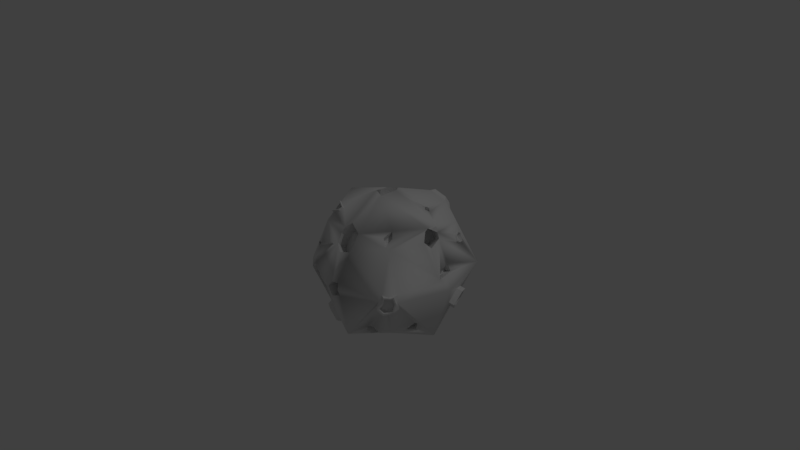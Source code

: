 # Source: moon.blend  (saved by Blender 2.79.0; exported with 4.5.12 LTS)
import bpy
from mathutils import Matrix  # noqa: F401  (used for matrix-valued properties, if any)

bpy.ops.wm.read_factory_settings(use_empty=True)
scene = bpy.context.scene
scene.name = 'Scene'

# ---- collections
col_collection_1 = bpy.data.collections.new('Collection 1'); scene.collection.children.link(col_collection_1)

# ---- materials (node trees are filled in below, after node groups)
mat_material = bpy.data.materials.new('Material')
mat_material.alpha_threshold = 0.0
mat_material.use_transparent_shadow = False
mat_material.roughness = 0.5
mat_material.line_color = (0.0, 0.0, 0.0, 1.0)

# ---- material node trees

# ---- world
world_world = bpy.data.worlds.new('World'); scene.world = world_world
world_world.color = (0.05088, 0.05088, 0.05088)
world_world.use_sun_shadow = False
world_world.sun_shadow_jitter_overblur = 0.0
world_world.cycles.sampling_method = 'MANUAL'

# ---- cameras
cam_camera = bpy.data.cameras.new('Camera')
cam_camera.clip_end = 100.0
cam_camera.lens = 35.0
cam_camera.sensor_width = 32.0
cam_camera.sensor_height = 18.0
cam_camera.ortho_scale = 7.314
cam_camera.dof.focus_distance = 0.0
cam_camera.dof.aperture_fstop = 128.0

# ---- lights
light_lamp = bpy.data.lights.new('Lamp', 'POINT')
light_lamp.transmission_factor = 0.0
light_lamp.cutoff_distance = 30.0
light_lamp.energy = 100.0
light_lamp.shadow_buffer_clip_start = 1.001
light_lamp.shadow_soft_size = 0.1
light_lamp.shadow_maximum_resolution = 0.006
light_lamp.use_absolute_resolution = True

# ---- meshes
me_cube = bpy.data.meshes.new('Cube')
me_cube.from_pydata([(-0.5579, -0.00536, 0.08229), (0.3966, 0.9198, 0.106), (0.9344, -0.5768, 0.6522), (1.442, -0.00536, 0.08229), (-0.2287, -0.6223, 0.3088), (0.4509, 0.7307, 0.8339), (0.4363, 0.7316, -0.6446), (-0.3079, -0.00536, 0.8323), (-0.3023, 0.01001, -0.5943), (-0.3222, 0.7109, 0.05155), (-0.3079, -0.6646, 0.08229), (1.192, 0.7446, 0.08229), (0.4421, -0.7554, -0.6677), (1.192, -0.00536, -0.6677), (1.192, -0.00536, 0.8323), (0.9976, 0.5502, 0.6378), (0.9976, 0.5502, -0.4733), (0.9976, -0.5609, 0.6378), (0.9976, -0.5609, -0.4733), (-0.1135, 0.5502, 0.6378), (-0.1151, 0.5466, -0.4618), (-0.1135, -0.5609, 0.6378), (-0.1135, -0.5609, -0.4733), (-0.201, 0.6377, 0.388), (-0.3017, 0.7384, 0.1001), (-0.3209, 0.7057, 0.08229), (-0.3175, 0.6219, 0.1495), (-0.03713, 0.7772, 0.2059), (-0.1147, 0.7859, 0.1318), (-0.1425, 0.5792, 0.3471), (-0.2433, 0.68, 0.05923), (-0.2591, 0.5635, 0.1086), (-0.2625, 0.6473, 0.04139), (0.02128, 0.7188, 0.165), (-0.05633, 0.7275, 0.09094), (-0.4592, -0.07309, 0.2836), (-0.3745, -0.1199, 0.4722), (-0.3098, -0.3023, 0.411), (-0.3887, -0.2711, 0.255), (-0.4777, -0.09238, 0.2011), (-0.1425, 0.5792, 0.3471), (-0.2433, 0.68, 0.05923), (-0.2591, 0.5635, 0.1086), (-0.2625, 0.6473, 0.04139), (0.02128, 0.7188, 0.165), (-0.05633, 0.7275, 0.09094), (-0.3424, -0.02216, 0.2411), (-0.2577, -0.06899, 0.4297), (-0.193, -0.2514, 0.3685), (-0.2719, -0.2202, 0.2125), (-0.3609, -0.04145, 0.1586), (-0.2458, 0.4082, -0.3649), (-0.3206, 0.3095, -0.315), (-0.3213, 0.308, -0.3142), (-0.2482, 0.3141, -0.4563), (-0.2159, 0.3794, -0.4514), (-0.1378, 0.353, -0.3106), (-0.2126, 0.2543, -0.2607), (-0.2134, 0.2528, -0.2598), (-0.1402, 0.2589, -0.402), (-0.108, 0.3242, -0.3971), (-0.2382, 0.1939, 0.7625), (-0.15, 0.4458, 0.6744), (-0.2092, 0.4188, 0.5347), (-0.2742, 0.2946, 0.5138), (0.1107, 0.448, 0.7765), (0.1181, 0.2811, 0.8406), (-0.1291, 0.1214, 0.6548), (-0.04089, 0.3733, 0.5666), (-0.1001, 0.3463, 0.4269), (-0.165, 0.222, 0.406), (0.2198, 0.3755, 0.6688), (0.2273, 0.2086, 0.7329), (0.1474, -0.9071, 0.08229), (-0.1213, -0.8176, 0.08229), (-0.06913, -0.8061, 0.1441), (-0.1439, -0.7687, -0.006291), (0.1193, -0.8097, -0.1065), (-0.03243, -0.7547, -0.1159), (0.2003, -0.7484, 0.08229), (-0.06844, -0.6589, 0.08229), (-0.01623, -0.6474, 0.1441), (-0.091, -0.61, -0.006291), (0.1722, -0.651, -0.1065), (0.02047, -0.596, -0.1159), (-0.4141, -0.00536, -0.3491), (-0.3317, -0.3521, -0.1548), (-0.2401, -0.4155, -0.3059), (-0.2795, -0.2174, -0.4563), (-0.3179, -0.128, -0.4662), (-0.2038, 0.0924, -0.2699), (-0.1214, -0.2543, -0.07557), (-0.02971, -0.3178, -0.2267), (-0.06911, -0.1196, -0.3771), (-0.1075, -0.03022, -0.387), (0.4314, 0.8149, 0.5589), (0.6402, 0.7177, 0.7439), (0.4577, 0.6495, 0.8458), (0.3255, 0.6819, 0.7788), (0.6588, 0.792, 0.6176), (0.3669, 0.7977, 0.5829), (0.328, 0.7361, 0.6856), (0.3858, 0.813, 0.5582), (0.3753, 0.8045, 0.572), (0.4509, 0.7307, 0.8339), (0.4493, 0.7413, 0.8155), (0.4315, 0.8531, 0.6215), (0.3531, 0.7547, 0.7843), (0.586, 0.7812, 0.7585), (0.5998, 0.8362, 0.665), (0.3837, 0.8404, 0.6393), (0.3549, 0.7948, 0.7153), (0.3978, 0.8517, 0.621), (0.3899, 0.8454, 0.6312), (0.4528, 0.6712, 0.7749), (0.4315, 0.8531, 0.6215), (0.3531, 0.7547, 0.7843), (0.586, 0.7812, 0.7585), (0.5998, 0.8362, 0.665), (0.3837, 0.8404, 0.6393), (0.3549, 0.7948, 0.7153), (0.3978, 0.8517, 0.621), (0.3899, 0.8454, 0.6312), (-0.5243, 0.09564, 0.08229), (0.4327, 0.8459, 0.6341), (0.3657, 0.7617, 0.7732), (0.5648, 0.7844, 0.7511), (0.5765, 0.8314, 0.6712), (0.3919, 0.835, 0.6492), (0.3672, 0.7961, 0.7142), (0.4038, 0.8447, 0.6336), (0.3972, 0.8393, 0.6423), (0.4507, 0.6839, 0.7528), (0.4361, 0.7758, 0.5934), (0.3691, 0.6917, 0.7325), (0.5682, 0.7144, 0.7104), (0.58, 0.7614, 0.6305), (0.3953, 0.765, 0.6085), (0.3707, 0.726, 0.6735), (0.4073, 0.7747, 0.5929), (0.4006, 0.7693, 0.6016), (-0.4352, 0.363, 0.08229), (-0.4184, 0.2445, 0.2029), (-0.46, 0.1286, 0.1964), (-0.5165, 0.06554, 0.02877), (-0.4344, 0.1571, -0.1258), (-0.3974, 0.2917, -0.1021), (-0.6149, 0.1417, 0.0841), (-0.5376, 0.3736, 0.0841), (-0.5231, 0.2708, 0.1887), (-0.5592, 0.1703, 0.1831), (-0.6081, 0.1156, 0.03769), (-0.537, 0.1951, -0.09637), (-0.5049, 0.3118, -0.07583), (-0.6036, 0.1575, 0.07916), (-0.5409, 0.3457, 0.07916), (-0.5291, 0.2623, 0.164), (-0.5584, 0.1807, 0.1595), (-0.5981, 0.1364, 0.0415), (-0.5404, 0.2008, -0.06728), (-0.5144, 0.2955, -0.05061), (-0.4302, 0.09974, 0.06905), (-0.3675, 0.2879, 0.06905), (-0.3557, 0.2045, 0.1539), (-0.385, 0.1229, 0.1494), (-0.4247, 0.07855, 0.03139), (-0.3669, 0.143, -0.07739), (-0.3409, 0.2377, -0.06072), (0.4421, 0.1331, -0.8716), (0.3266, -0.00536, -0.8792), (0.4421, -0.2523, -0.8354), (0.5281, -0.00536, -0.889), (0.5775, 0.2441, -0.7714), (0.726, 0.2314, -0.7126), (0.4392, -0.006791, -0.7428), (0.4392, 0.1316, -0.6966), (0.3238, -0.006791, -0.7043), (0.4392, -0.2538, -0.6604), (0.5253, -0.006791, -0.7141), (0.5747, 0.2427, -0.5964), (0.7232, 0.23, -0.5376), (0.4421, 0.8472, -0.3599), (0.4421, 0.8146, -0.4579), (0.5002, 0.7904, -0.4488), (0.1674, 0.7486, -0.2712), (0.1399, 0.6819, -0.433), (0.3458, 0.7645, -0.4732), (0.4421, 0.6903, -0.3076), (0.4421, 0.6577, -0.4056), (0.5002, 0.6335, -0.3965), (0.1674, 0.5918, -0.2189), (0.1399, 0.525, -0.3807), (0.3458, 0.6077, -0.4209), (-0.02347, -0.5924, -0.5048), (0.192, -0.6678, -0.5802), (-0.03331, -0.6142, -0.4545), (0.09844, -0.691, -0.4437), (0.12, -0.5087, -0.5997), (0.2322, -0.5653, -0.6331), (-0.05049, -0.6276, -0.5468), (0.165, -0.703, -0.6222), (-0.06033, -0.6494, -0.4965), (0.07142, -0.7261, -0.4857), (0.09302, -0.5439, -0.6417), (0.2052, -0.6005, -0.6752), (-0.02461, -0.6306, -0.5535), (0.1448, -0.6899, -0.6128), (-0.03235, -0.6477, -0.5139), (0.07125, -0.7081, -0.5054), (0.08824, -0.5648, -0.6281), (0.1764, -0.6093, -0.6544), (-7.016e-05, -0.5987, -0.5153), (0.1694, -0.658, -0.5746), (-0.007805, -0.6158, -0.4758), (0.09579, -0.6762, -0.4672), (0.1128, -0.5328, -0.5899), (0.201, -0.5773, -0.6162), (-0.1589, -0.4311, 0.6833), (-0.2217, -0.2518, 0.746), (-0.2657, -0.201, 0.6852), (-0.2207, -0.3364, 0.6306), (-0.02129, -0.374, 0.7558), (-0.04984, -0.4164, 0.7265), (-0.1783, -0.4447, 0.7027), (-0.2411, -0.2654, 0.7654), (-0.2851, -0.2146, 0.7046), (-0.2401, -0.3499, 0.65), (-0.04071, -0.3876, 0.7752), (-0.06925, -0.43, 0.7459), (-0.1779, -0.4281, 0.7064), (-0.2298, -0.2798, 0.7583), (-0.2662, -0.2378, 0.7079), (-0.229, -0.3497, 0.6628), (-0.06406, -0.3809, 0.7663), (-0.08767, -0.4159, 0.7421), (-0.1256, -0.3915, 0.6541), (-0.1775, -0.2432, 0.706), (-0.2139, -0.2012, 0.6556), (-0.1767, -0.3131, 0.6105), (-0.01176, -0.3443, 0.714), (-0.03537, -0.3793, 0.6898), (0.4445, 0.0992, 1.045), (0.4421, -0.1794, 1.024), (0.3452, -0.00536, 1.05), (0.5074, -0.00536, 1.061), (0.299, -0.061, 1.016), (0.2287, -0.06413, 0.9916), (0.442, -0.006582, 0.9848), (0.4445, 0.09798, 0.9471), (0.442, -0.1806, 0.9268), (0.3452, -0.006582, 0.9526), (0.5074, -0.006582, 0.9631), (0.299, -0.06223, 0.9186), (0.2287, -0.06535, 0.8941), (0.4307, -0.8241, 0.4966), (0.3772, -0.6927, 0.7576), (0.4262, -0.6226, 0.8089), (0.5813, -0.6654, 0.7328), (0.5463, -0.7734, 0.5188), (0.3178, -0.7633, 0.5505), (0.3303, -0.7089, 0.6702), (0.4277, -0.5069, 0.697), (0.4247, -0.5894, 0.6569), (0.4322, -0.7084, 0.3847), (0.5828, -0.5497, 0.6209), (0.3787, -0.577, 0.6457), (0.5478, -0.6577, 0.4069), (0.3193, -0.6476, 0.4385), (0.3318, -0.5932, 0.5583), (-0.2219, -0.6187, 0.3282), (-0.1075, -0.6802, 0.3723), (-0.1389, -0.6891, 0.3008), (-0.1617, -0.5273, 0.2676), (-0.1549, -0.5236, 0.287), (-0.04053, -0.5851, 0.3312), (-0.07189, -0.594, 0.2596), (0.6895, 0.8553, 0.09728), (0.9044, 0.808, 0.09087), (0.8271, 0.8072, 0.1762), (0.665, 0.8507, 0.1445), (0.937, 0.7952, 0.04793), (0.7169, 0.8389, 0.0195), (0.8527, 0.8106, 0.0274), (0.6703, 0.7687, 0.09395), (0.8853, 0.7213, 0.08753), (0.8079, 0.7206, 0.1729), (0.6459, 0.7641, 0.1412), (0.9178, 0.7085, 0.04459), (0.6977, 0.7523, 0.01616), (0.8335, 0.724, 0.02407), (1.166, -0.7296, 0.1558), (1.066, -0.7973, 0.08229), (1.226, -0.6532, 0.08229), (1.142, -0.7049, -0.06201), (1.005, -0.7782, -0.002147), (1.071, -0.7229, -0.07391), (1.198, -0.5753, -0.03423), (1.08, -0.757, 0.1609), (1.199, -0.615, 0.1683), (1.126, -0.7964, 0.08219), (1.091, -0.7462, 0.07758), (1.238, -0.6823, 0.08219), (1.196, -0.725, 0.1557), (1.178, -0.7427, -0.06211), (1.083, -0.84, -0.002246), (1.129, -0.7933, -0.07401), (1.218, -0.7026, -0.03432), (1.136, -0.7863, 0.1608), (1.218, -0.7018, 0.1682), (1.134, -0.7879, 0.07758), (1.226, -0.6937, 0.07758), (1.192, -0.729, 0.1382), (1.177, -0.7435, -0.04144), (1.099, -0.8238, 0.007933), (1.137, -0.7853, -0.05126), (1.21, -0.7105, -0.01853), (1.142, -0.7795, 0.1424), (1.21, -0.7099, 0.1485), (1.164, -0.6721, 0.07758), (1.184, -0.652, 0.07758), (1.149, -0.6873, 0.1382), (1.135, -0.7018, -0.04144), (1.056, -0.7821, 0.007933), (1.094, -0.7436, -0.05126), (1.167, -0.6688, -0.01853), (1.1, -0.7378, 0.1424), (1.168, -0.6682, 0.1485), (0.3839, -0.986, 0.08229), (0.4421, -0.9673, -0.03181), (0.5418, -0.9721, 0.08229), (0.4399, -0.9705, 0.162), (0.5462, -0.9426, -0.001893), (0.5168, -0.9443, 0.1633), (0.4422, -0.816, 0.07359), (0.384, -0.7966, 0.07359), (0.4422, -0.7779, -0.0405), (0.5419, -0.7827, 0.07359), (0.44, -0.7811, 0.1533), (0.5463, -0.7532, -0.01058), (0.5169, -0.7549, 0.1546), (0.9196, -0.4453, 0.7193), (0.8506, -0.3827, 0.7727), (0.8396, -0.5055, 0.7187), (0.9142, -0.5492, 0.5937), (0.8993, -0.4177, 0.6608), (0.8304, -0.3551, 0.7142), (0.8194, -0.4779, 0.6601), (1.38, -0.00536, 0.2674), (1.349, -0.00536, 0.3608), (1.315, 0.0649, 0.366), (1.333, 0.1077, 0.2515), (1.34, -0.06968, 0.3244), (1.36, -0.1035, 0.2289), (1.295, -0.01034, 0.2389), (1.264, -0.01034, 0.3324), (1.229, 0.05992, 0.3375), (1.248, 0.1027, 0.223), (1.255, -0.07466, 0.2959), (1.275, -0.1085, 0.2005), (1.22, 0.2153, -0.2762), (1.223, 0.3529, -0.1304), (1.176, 0.4587, -0.1559), (1.112, 0.4448, -0.3042), (1.139, 0.3073, -0.3894), (1.284, 0.2412, -0.3028), (1.288, 0.3788, -0.157), (1.24, 0.4846, -0.1825), (1.176, 0.4706, -0.3308), (1.203, 0.3332, -0.416), (1.273, 0.2748, -0.2968), (1.276, 0.3795, -0.1859), (1.24, 0.46, -0.2053), (1.191, 0.4494, -0.3181), (1.211, 0.3448, -0.383), (1.199, 0.2449, -0.2661), (1.202, 0.3496, -0.1551), (1.166, 0.4301, -0.1746), (1.117, 0.4195, -0.2874), (1.137, 0.3149, -0.3522), (1.097, -0.3893, -0.4495), (1.177, -0.32, -0.3569), (1.186, -0.2884, -0.3717), (1.172, -0.2733, -0.4176), (1.15, -0.2745, -0.4642), (1.143, -0.2749, -0.4779), (1.103, -0.3625, -0.4662), (0.9918, -0.3348, -0.3996), (1.071, -0.2656, -0.307), (1.081, -0.234, -0.3218), (1.067, -0.2189, -0.3677), (1.044, -0.2201, -0.4143), (1.037, -0.2205, -0.428), (0.9977, -0.3081, -0.4163), (1.241, -0.00536, 0.6862), (1.217, -0.00536, 0.7585), (1.14, -0.08861, 0.8109), (1.167, -0.07813, 0.8068), (1.146, -0.1373, 0.7861), (1.18, -0.1856, 0.6751), (1.232, -0.1167, 0.5963), (0.8038, -0.2241, -0.4767), (0.8832, -0.1548, -0.3841), (0.8925, -0.1232, -0.3989), (0.8786, -0.1082, -0.4448), (0.8559, -0.1094, -0.4914), (0.8493, -0.1097, -0.5051), (0.8097, -0.1973, -0.4934), (1.053, 0.1054, 0.6091), (1.029, 0.1054, 0.6814), (0.9786, 0.0326, 0.7297), (0.9578, -0.0266, 0.709), (0.9525, 0.02211, 0.7338), (0.9917, -0.07485, 0.5979), (1.044, -0.006002, 0.5191), (-0.0001843, 0.3363, -0.5972), (-0.007493, 0.1729, -0.6595), (0.1797, 0.2021, -0.7312), (0.2053, 0.3734, -0.6767), (0.07321, 0.2723, -0.4345), (0.0659, 0.1089, -0.4969), (0.2531, 0.1381, -0.5685), (0.2787, 0.3094, -0.514), (0.7602, -0.644, -0.5563), (0.8625, -0.6082, -0.5206), (0.8266, -0.6865, -0.4111), (0.7248, -0.6822, -0.5208), (0.775, -0.7136, -0.4124), (0.7827, -0.5137, -0.5912), (0.704, -0.5701, -0.4694), (0.8062, -0.5343, -0.4336), (0.7703, -0.6126, -0.3242), (0.6685, -0.6083, -0.4339), (0.7187, -0.6397, -0.3255), (0.7265, -0.4398, -0.5043), (1.093, 0.5051, 0.5054), (1.141, 0.4792, 0.4433), (1.168, 0.4144, 0.4566), (1.177, 0.3602, 0.4951), (1.132, 0.3854, 0.5538), (1.093, 0.4501, 0.5606), (1.08, 0.5069, 0.5276), (1.112, 0.5153, 0.5156), (1.159, 0.4893, 0.4535), (1.187, 0.4245, 0.4668), (1.196, 0.3704, 0.5053), (1.15, 0.3956, 0.564), (1.112, 0.4603, 0.5708), (1.099, 0.5171, 0.5378), (1.117, 0.5068, 0.5157), (1.157, 0.4844, 0.4621), (1.181, 0.4285, 0.4736), (1.189, 0.3818, 0.5068), (1.15, 0.4035, 0.5574), (1.117, 0.4593, 0.5633), (1.105, 0.5083, 0.5348), (1.077, 0.4856, 0.4945), (1.118, 0.4632, 0.441), (1.142, 0.4073, 0.4524), (1.149, 0.3606, 0.4856), (1.11, 0.3823, 0.5362), (1.077, 0.4382, 0.5421), (1.066, 0.4871, 0.5137), (0.7983, 0.2728, 0.8337), (0.8776, 0.2001, 0.8412), (0.8516, 0.1481, 0.8742), (0.7873, 0.2148, 0.8645), (0.7707, 0.2624, 0.8478), (0.7411, 0.1926, 0.6619), (0.8203, 0.1199, 0.6695), (0.7943, 0.06795, 0.7024), (0.73, 0.1346, 0.6927), (0.7134, 0.1822, 0.676)], [], [(0, 85, 86, 87, 22, 10), (0, 35, 36, 37, 21, 217, 220, 219, 218, 7), (0, 7, 61, 64, 63, 62, 19, 23, 26, 25, 141, 142, 143, 123), (0, 123, 144, 145, 146, 141, 25, 9, 20, 51, 52, 53, 8, 85), (169, 168, 175, 176), (168, 172, 179, 175), (172, 173, 180, 179), (170, 169, 176, 177), (243, 245, 252, 250), (245, 246, 253, 252), (244, 241, 248, 251), (246, 242, 249, 253), (1, 181, 184, 185, 186, 182, 6, 20, 9), (1, 9, 24, 28, 27, 23, 19, 98, 101, 100, 103, 102, 95), (1, 95, 99, 96, 15, 11, 277, 278, 279, 276), (1, 276, 281, 282, 280, 277, 11, 16, 6, 182, 183, 181), (329, 332, 339, 336), (331, 329, 336, 338), (332, 330, 337, 339), (330, 327, 334, 337), (3, 13, 359, 360, 361, 362, 16, 11), (3, 11, 15, 440, 434, 435, 436, 437, 393, 348, 349, 350, 347), (3, 347, 352, 351, 348, 393, 399, 398, 397, 17, 290, 298, 292), (3, 292, 296, 293, 18, 379, 380, 381, 382, 13), (25, 24, 9), (23, 27, 33, 29), (27, 28, 34, 33), (33, 34, 45, 44), (31, 29, 40, 42), (25, 26, 31, 32), (28, 24, 30, 34), (24, 25, 32, 30), (26, 23, 29, 31), (41, 43, 42, 40), (21, 37, 38, 39, 35, 0, 10, 4, 269), (36, 35, 46, 47), (40, 44, 45, 41), (29, 33, 44, 40), (32, 31, 42, 43), (34, 30, 41, 45), (30, 32, 43, 41), (50, 49, 48, 47, 46), (39, 38, 49, 50), (37, 36, 47, 48), (35, 39, 50, 46), (38, 37, 48, 49), (60, 59, 58, 57, 56), (8, 53, 54, 55, 51, 20), (51, 55, 60, 56), (54, 53, 58, 59), (52, 51, 56, 57), (55, 54, 59, 60), (53, 52, 57, 58), (68, 69, 70, 67), (65, 62, 68, 71), (61, 66, 72, 67), (67, 72, 71, 68), (64, 61, 67, 70), (66, 65, 71, 72), (63, 64, 70, 69), (62, 63, 69, 68), (79, 81, 80), (77, 73, 79, 83), (76, 78, 84, 82), (80, 82, 84, 83, 79), (73, 75, 81, 79), (78, 77, 83, 84), (74, 76, 82, 80), (75, 74, 80, 81), (94, 93, 92, 91, 90), (22, 87, 88, 89, 85, 8), (87, 86, 91, 92), (85, 89, 94, 90), (88, 87, 92, 93), (86, 85, 90, 91), (89, 88, 93, 94), (98, 97, 104, 107), (95, 102, 112, 106), (97, 96, 108, 104), (101, 98, 107, 111), (108, 109, 118, 117), (107, 104, 5, 116), (106, 112, 121, 115), (104, 108, 117, 5), (96, 99, 109, 108), (103, 100, 110, 113), (100, 101, 111, 110), (99, 95, 106, 109), (102, 103, 113, 112), (5, 117, 126, 105), (120, 116, 125, 129), (121, 122, 131, 130), (118, 115, 124, 127), (113, 110, 119, 122), (110, 111, 120, 119), (109, 106, 115, 118), (112, 113, 122, 121), (111, 107, 116, 120), (127, 124, 133, 136), (128, 129, 138, 137), (131, 128, 137, 140), (126, 127, 136, 135), (115, 121, 130, 124), (116, 5, 105, 125), (117, 118, 127, 126), (122, 119, 128, 131), (119, 120, 129, 128), (135, 136, 133, 132), (114, 135, 132), (134, 114, 132), (133, 139, 140, 137, 138, 134, 132), (130, 131, 140, 139), (129, 125, 134, 138), (105, 126, 135, 114), (124, 130, 139, 133), (125, 105, 114, 134), (153, 152, 159, 160), (145, 144, 151, 152), (141, 146, 153, 148), (149, 148, 155, 156), (123, 143, 150, 147), (142, 141, 148, 149), (146, 145, 152, 153), (144, 123, 147, 151), (143, 142, 149, 150), (159, 158, 165, 166), (155, 160, 167, 162), (151, 147, 154, 158), (150, 149, 156, 157), (148, 153, 160, 155), (152, 151, 158, 159), (147, 150, 157, 154), (161, 164, 163, 162), (162, 167, 166, 165, 161), (154, 157, 164, 161), (156, 155, 162, 163), (160, 159, 166, 167), (158, 154, 161, 165), (157, 156, 163, 164), (174, 176, 175), (171, 173, 172, 168, 6, 16, 13), (170, 171, 13, 18, 423, 427, 422, 12), (169, 170, 12, 194, 198, 197, 193, 22, 8), (168, 169, 8, 415, 416, 417, 6), (174, 175, 179, 180, 178), (174, 178, 177), (174, 177, 176), (171, 170, 177, 178), (173, 171, 178, 180), (187, 189, 188), (186, 185, 191, 192), (183, 182, 188, 189), (188, 192, 191, 190, 187), (184, 181, 187, 190), (181, 183, 189, 187), (182, 186, 192, 188), (185, 184, 190, 191), (199, 203, 209, 205), (196, 195, 201, 202), (193, 197, 203, 199), (203, 204, 210, 209), (198, 194, 200, 204), (194, 196, 202, 200), (195, 193, 199, 201), (197, 198, 204, 203), (206, 208, 214, 212), (210, 206, 212, 216), (202, 201, 207, 208), (204, 200, 206, 210), (200, 202, 208, 206), (201, 199, 205, 207), (212, 214, 213, 211), (211, 215, 216, 212), (207, 205, 211, 213), (209, 210, 216, 215), (205, 209, 215, 211), (208, 207, 213, 214), (220, 217, 223, 226), (221, 218, 224, 227), (227, 224, 230, 233), (223, 228, 234, 229), (222, 221, 227, 228), (219, 220, 226, 225), (218, 219, 225, 224), (217, 222, 228, 223), (231, 232, 238, 237), (234, 233, 239, 240), (226, 223, 229, 232), (228, 227, 233, 234), (225, 226, 232, 231), (224, 225, 231, 230), (236, 237, 238, 235), (235, 240, 239, 236), (230, 231, 237, 236), (229, 234, 240, 235), (233, 230, 236, 239), (232, 229, 235, 238), (247, 251, 248), (242, 246, 245, 243, 7, 218, 221, 222, 217, 21, 255, 256), (244, 242, 256, 257, 342, 341, 340, 395, 14), (241, 244, 14, 464, 465, 466), (243, 241, 97, 98, 19, 62, 65, 66, 61, 7), (247, 248, 250), (247, 250, 252, 253, 249), (247, 249, 251), (241, 243, 250, 248), (242, 244, 251, 249), (256, 255, 265, 261), (255, 260, 268, 265), (257, 256, 261, 264), (254, 258, 266, 263), (263, 266, 264, 262), (261, 265, 262), (265, 268, 267, 263, 262), (264, 261, 262), (258, 257, 264, 266), (259, 254, 263, 267), (260, 259, 267, 268), (272, 275, 274, 273), (270, 269, 273, 274), (271, 270, 274, 275), (269, 4, 272, 273), (4, 271, 275, 272), (283, 286, 285, 284), (277, 280, 287, 284), (282, 281, 288, 289), (284, 287, 289, 288, 283), (279, 278, 285, 286), (280, 282, 289, 287), (281, 276, 283, 288), (276, 279, 286, 283), (278, 277, 284, 285), (305, 303, 312, 314), (298, 290, 302, 308), (291, 294, 304, 299), (296, 292, 301, 306), (290, 297, 307, 302), (303, 306, 315, 312), (308, 302, 311, 317), (299, 304, 313, 309), (293, 296, 306, 303), (295, 293, 303, 305), (292, 298, 308, 301), (297, 291, 299, 307), (294, 295, 305, 304), (317, 311, 320, 326), (309, 313, 322, 300), (315, 310, 319, 324), (311, 316, 325, 320), (301, 308, 317, 310), (307, 299, 309, 316), (304, 305, 314, 313), (302, 307, 316, 311), (306, 301, 310, 315), (300, 322, 323, 321, 318), (321, 324, 319, 318), (320, 325, 300, 318), (319, 326, 320, 318), (312, 315, 324, 321), (314, 312, 321, 323), (310, 317, 326, 319), (316, 309, 300, 325), (313, 314, 323, 322), (333, 335, 338, 336), (328, 327, 73, 77, 78, 76, 74, 10, 22, 193, 195, 196, 194, 12), (329, 331, 328, 12, 422, 425, 426, 424, 423, 18, 293, 295, 294, 291), (330, 332, 329, 291, 297, 290, 17, 2, 257, 258, 254), (327, 330, 254, 259, 260, 255, 21, 269, 270, 271, 4, 10, 74, 75, 73), (333, 336, 339, 337), (333, 337, 334), (333, 334, 335), (328, 331, 338, 335), (327, 328, 335, 334), (343, 344, 345, 346), (14, 395, 396), (2, 342, 257), (341, 342, 346, 345), (2, 340, 344, 343), (342, 2, 343, 346), (340, 341, 345, 344), (353, 356, 355, 354), (350, 349, 355, 356), (348, 351, 357, 354), (354, 357, 358, 353), (352, 347, 353, 358), (347, 350, 356, 353), (349, 348, 354, 355), (351, 352, 358, 357), (365, 364, 369, 370), (16, 362, 363, 359, 13), (363, 362, 367, 368), (361, 360, 365, 366), (359, 363, 368, 364), (362, 361, 366, 367), (360, 359, 364, 365), (371, 370, 375, 376), (368, 367, 372, 373), (366, 365, 370, 371), (364, 368, 373, 369), (367, 366, 371, 372), (378, 377, 376, 375, 374), (369, 373, 378, 374), (372, 371, 376, 377), (370, 369, 374, 375), (373, 372, 377, 378), (392, 391, 405, 406), (13, 382, 383, 384, 385, 379, 18), (383, 382, 389, 390), (381, 380, 387, 388), (379, 385, 392, 386), (384, 383, 390, 391), (382, 381, 388, 389), (380, 379, 386, 387), (385, 384, 391, 392), (406, 405, 404, 403, 402, 401, 400), (395, 397, 410, 411), (397, 395, 340, 2, 17), (391, 390, 404, 405), (396, 394, 14), (409, 411, 410), (410, 412, 413, 407, 408, 409), (396, 395, 411, 409), (386, 392, 406, 400), (397, 398, 412, 410), (394, 396, 409, 408), (387, 386, 400, 401), (393, 394, 408, 407), (399, 393, 407, 413), (388, 387, 401, 402), (398, 399, 413, 412), (389, 388, 402, 403), (390, 389, 403, 404), (418, 421, 420, 419), (6, 417, 414, 415, 8, 20), (414, 417, 421, 418), (416, 415, 419, 420), (417, 416, 420, 421), (415, 414, 418, 419), (429, 430, 432, 431, 428), (423, 424, 430, 429), (426, 425, 431, 432), (428, 433, 429), (422, 427, 433, 428), (424, 426, 432, 430), (425, 422, 428, 431), (427, 423, 429, 433), (441, 447, 454, 448), (393, 437, 438, 439, 440, 15, 14, 394), (434, 440, 447, 441), (439, 438, 445, 446), (437, 436, 443, 444), (435, 434, 441, 442), (440, 439, 446, 447), (438, 437, 444, 445), (436, 435, 442, 443), (454, 453, 460, 461), (446, 445, 452, 453), (444, 443, 450, 451), (442, 441, 448, 449), (447, 446, 453, 454), (445, 444, 451, 452), (443, 442, 449, 450), (460, 459, 458, 457, 456, 455, 461), (452, 451, 458, 459), (450, 449, 456, 457), (448, 454, 461, 455), (453, 452, 459, 460), (451, 450, 457, 458), (449, 448, 455, 456), (471, 470, 469, 468, 467), (462, 466, 471, 467), (462, 463, 464, 14, 15, 96, 97, 241, 466), (465, 464, 469, 470), (463, 462, 467, 468), (466, 465, 470, 471), (464, 463, 468, 469)])
me_cube.polygons.foreach_set('use_smooth', [1, 1, 1, 1, 0, 0, 0, 0, 0, 0, 0, 0, 1, 1, 1, 1, 0, 0, 0, 0, 1, 1, 1, 1, 0, 0, 0, 0, 0, 0, 0, 0, 0, 0, 1, 0, 0, 0, 0, 0, 0, 0, 0, 0, 0, 0, 0, 1, 0, 0, 0, 0, 0, 0, 0, 0, 0, 0, 0, 0, 0, 0, 0, 0, 0, 0, 0, 0, 0, 0, 1, 0, 0, 0, 0, 0, 0, 0, 0, 0, 0, 0, 0, 0, 0, 0, 0, 0, 0, 0, 0, 0, 0, 0, 0, 0, 0, 0, 0, 0, 0, 0, 0, 0, 0, 0, 0, 0, 0, 0, 0, 0, 0, 0, 0, 0, 0, 0, 0, 0, 0, 0, 0, 0, 0, 0, 0, 0, 0, 0, 0, 0, 0, 0, 0, 0, 0, 0, 0, 0, 1, 1, 1, 1, 0, 0, 0, 0, 0, 0, 0, 0, 0, 0, 0, 0, 0, 0, 0, 0, 0, 0, 0, 0, 0, 0, 0, 0, 0, 0, 0, 0, 0, 0, 0, 0, 0, 0, 0, 0, 0, 0, 0, 0, 0, 0, 0, 0, 0, 0, 0, 0, 0, 0, 0, 0, 0, 0, 1, 1, 1, 1, 0, 0, 0, 0, 0, 0, 0, 0, 0, 0, 0, 0, 0, 0, 0, 0, 0, 0, 0, 0, 0, 0, 0, 0, 0, 0, 0, 0, 0, 0, 0, 0, 0, 0, 0, 0, 0, 0, 0, 0, 0, 0, 0, 0, 0, 0, 0, 0, 0, 0, 0, 0, 0, 0, 0, 0, 0, 0, 0, 0, 0, 0, 1, 1, 1, 1, 0, 0, 0, 0, 0, 0, 0, 1, 0, 0, 0, 0, 0, 0, 0, 0, 0, 0, 0, 0, 0, 1, 0, 0, 0, 0, 0, 0, 0, 0, 0, 0, 0, 0, 0, 0, 0, 0, 1, 0, 0, 0, 0, 0, 0, 0, 0, 0, 1, 0, 0, 0, 0, 0, 0, 0, 0, 0, 0, 0, 0, 0, 0, 0, 0, 1, 0, 0, 0, 0, 0, 0, 0, 0, 0, 0, 0, 0, 0, 1, 0, 0, 0, 0, 0, 0, 0, 0, 0, 0, 0, 0, 0, 0, 0, 0, 0, 0, 0, 0, 0, 0, 0, 1, 0, 0, 0, 0])
_uv = me_cube.uv_layers.new(name='UVMap')
_uv.uv.foreach_set('vector', [0.5702, 0.0, 0.5741, 0.08587, 0.4845, 0.05742, 0.4685, 0.09205, 0.4325, 0.1313, 0.4057, 0.0139, 0.9076, 0.108, 0.8683, 0.1469, 0.8301, 0.1793, 0.8589, 0.2177, 0.8298, 0.3066, 0.8088, 0.2795, 0.8127, 0.2503, 0.7893, 0.2228, 0.78, 0.2421, 0.7402, 0.1906, 0.9076, 0.108, 0.7402, 0.1906, 0.7332, 0.1558, 0.7772, 0.1147, 0.7585, 0.1002, 0.7242, 0.1119, 0.7205, 0.09366, 0.7678, 0.04888, 0.8238, 0.02121, 0.8299, 0.0, 0.8674, 0.05205, 0.8529, 0.08525, 0.867, 0.102, 0.8966, 0.09265, 0.1571, 0.8756, 0.1522, 0.8568, 0.1664, 0.8592, 0.1988, 0.8331, 0.1866, 0.8094, 0.1393, 0.8069, 0.1226, 0.743, 0.1291, 0.7429, 0.2636, 0.7248, 0.2447, 0.767, 0.2364, 0.7935, 0.2363, 0.7938, 0.3187, 0.8278, 0.2599, 0.8502, 0.7399, 0.8793, 0.7263, 0.85, 0.7651, 0.8402, 0.7787, 0.8695, 0.7263, 0.85, 0.7339, 0.811, 0.7727, 0.8012, 0.7651, 0.8402, 0.7339, 0.811, 0.7399, 0.7739, 0.7787, 0.7641, 0.7727, 0.8012, 0.2609, 0.883, 0.2609, 0.9482, 0.2217, 0.9407, 0.2217, 0.8756, 0.7263, 0.9656, 0.7301, 0.9525, 0.7523, 0.9507, 0.7484, 0.9638, 0.7301, 0.9525, 0.7349, 0.9355, 0.757, 0.9338, 0.7523, 0.9507, 0.9148, 0.863, 0.9148, 0.8339, 0.9365, 0.8308, 0.9365, 0.8599, 0.2197, 0.9378, 0.2197, 0.9829, 0.199, 0.9746, 0.199, 0.9295, 0.1376, 0.5706, 0.248, 0.5743, 0.2216, 0.6413, 0.2606, 0.6564, 0.2739, 0.6048, 0.2719, 0.5791, 0.3185, 0.5918, 0.2636, 0.7248, 0.1291, 0.7429, 0.1376, 0.5706, 0.1291, 0.7429, 0.1175, 0.735, 0.1162, 0.6908, 0.104, 0.6753, 0.06474, 0.7236, 0.01898, 0.7137, 0.0, 0.607, 0.01734, 0.6009, 0.03805, 0.5867, 0.04044, 0.5842, 0.04346, 0.5812, 0.04534, 0.5717, 0.5924, 0.4532, 0.5721, 0.518, 0.5189, 0.5123, 0.5162, 0.5415, 0.4248, 0.5386, 0.4015, 0.4289, 0.4706, 0.4376, 0.487, 0.4534, 0.5268, 0.4522, 0.5222, 0.4442, 0.1376, 0.5706, 0.1576, 0.5184, 0.177, 0.5172, 0.1835, 0.4928, 0.184, 0.4766, 0.1723, 0.4801, 0.1919, 0.4288, 0.3187, 0.4968, 0.3185, 0.5918, 0.2719, 0.5791, 0.2742, 0.5699, 0.248, 0.5743, 0.7907, 0.6151, 0.7734, 0.6159, 0.7734, 0.6159, 0.7907, 0.6151, 0.8111, 0.6102, 0.7907, 0.6151, 0.7907, 0.6151, 0.8111, 0.6102, 0.7734, 0.6159, 0.7668, 0.5981, 0.7668, 0.5981, 0.7734, 0.6159, 0.9529, 0.4177, 0.9732, 0.4084, 0.9732, 0.4084, 0.9529, 0.4177, 0.1891, 0.1376, 0.2457, 0.3155, 0.1643, 0.2472, 0.1219, 0.2262, 0.09953, 0.2429, 0.113, 0.2784, 0.1007, 0.3304, 0.01769, 0.2119, 0.1891, 0.1376, 0.01769, 0.2119, 0.0, 0.09665, 0.02344, 0.1109, 0.02651, 0.1145, 0.04024, 0.1226, 0.05448, 0.1136, 0.06304, 0.1011, 0.1252, 0.02681, 0.1596, 0.08651, 0.1423, 0.09269, 0.144, 0.1178, 0.1695, 0.1037, 0.1891, 0.1376, 0.1695, 0.1037, 0.1928, 0.1068, 0.176, 0.09076, 0.1596, 0.08651, 0.1252, 0.02681, 0.1561, 0.03959, 0.1608, 0.02326, 0.14, 0.003916, 0.2371, 0.01649, 0.3244, 0.09211, 0.3005, 0.09474, 0.3175, 0.1083, 0.1891, 0.1376, 0.3175, 0.1083, 0.3107, 0.1406, 0.3377, 0.1417, 0.3377, 0.2502, 0.3029, 0.2496, 0.2822, 0.2289, 0.277, 0.2336, 0.2777, 0.2454, 0.2457, 0.3155, 0.1226, 0.743, 0.1175, 0.735, 0.1291, 0.7429, 0.6301, 0.9093, 0.6301, 0.9759, 0.6103, 0.983, 0.6103, 0.9164, 0.9365, 0.8618, 0.9365, 0.838, 0.9562, 0.8392, 0.9562, 0.863, 0.0, 0.0, 0.0, 0.0, 0.0, 0.0, 0.0, 0.0, 0.0, 0.0, 0.0, 0.0, 0.0, 0.0, 0.0, 0.0, 0.2935, 0.8771, 0.2796, 0.8963, 0.2609, 0.8948, 0.2747, 0.8756, 0.3339, 0.6455, 0.3339, 0.6889, 0.3232, 0.6753, 0.3232, 0.6319, 0.3339, 0.6889, 0.3294, 0.6935, 0.3187, 0.6799, 0.3232, 0.6753, 0.2796, 0.8963, 0.2935, 0.9564, 0.2747, 0.9548, 0.2609, 0.8948, 0.337, 0.5039, 0.3298, 0.5076, 0.3187, 0.4886, 0.337, 0.4288, 0.8298, 0.3066, 0.8589, 0.2177, 0.8915, 0.1913, 0.8883, 0.1426, 0.8683, 0.1469, 0.9076, 0.108, 0.9643, 0.2642, 0.9094, 0.2815, 0.9047, 0.283, 0.9412, 0.8339, 0.9399, 0.7838, 0.9712, 0.7826, 0.9725, 0.8327, 0.1689, 0.8756, 0.1689, 0.9379, 0.1496, 0.9335, 0.1208, 0.9001, 0.0, 0.0, 0.0, 0.0, 0.0, 0.0, 0.0, 0.0, 0.0, 0.0, 0.0, 0.0, 0.0, 0.0, 0.0, 0.0, 0.0, 0.0, 0.0, 0.0, 0.0, 0.0, 0.0, 0.0, 0.0, 0.0, 0.0, 0.0, 0.0, 0.0, 0.0, 0.0, 0.8496, 0.8631, 0.8894, 0.8911, 0.8894, 0.9332, 0.8415, 0.9315, 0.8404, 0.8814, 0.9924, 0.938, 0.9924, 0.9867, 0.9607, 0.9855, 0.9607, 0.9367, 0.9691, 0.7219, 0.9691, 0.6776, 0.9989, 0.6827, 0.9989, 0.7271, 0.9399, 0.7838, 0.9412, 0.7653, 0.9725, 0.7641, 0.9712, 0.7826, 0.9211, 0.9575, 0.9211, 0.9897, 0.8894, 0.9919, 0.8894, 0.9598, 0.98, 0.0, 0.9947, 0.002014, 0.9947, 0.03959, 0.9945, 0.03935, 0.9732, 0.02154, 0.3187, 0.8278, 0.2363, 0.7938, 0.271, 0.7795, 0.2672, 0.7651, 0.2447, 0.767, 0.2636, 0.7248, 0.9732, 0.1803, 0.9932, 0.1764, 0.9932, 0.2054, 0.9732, 0.2093, 0.6812, 0.9795, 0.6735, 0.9552, 0.7037, 0.9552, 0.7113, 0.9795, 0.9974, 0.8125, 0.9974, 0.8433, 0.9726, 0.8387, 0.9726, 0.808, 0.679, 0.9945, 0.6812, 0.9795, 0.7113, 0.9795, 0.7092, 0.9945, 0.9974, 0.8121, 0.9974, 0.8125, 0.9726, 0.808, 0.9725, 0.8075, 0.7787, 0.9438, 0.7935, 0.9107, 0.8169, 0.9069, 0.8169, 0.9672, 0.4007, 0.9273, 0.3848, 0.863, 0.4139, 0.8699, 0.4299, 0.9342, 0.8894, 0.9575, 0.8894, 0.8734, 0.9241, 0.8631, 0.9241, 0.9473, 0.8404, 0.7641, 0.8335, 0.8458, 0.7913, 0.8458, 0.7787, 0.7872, 0.5136, 0.9271, 0.5136, 0.9895, 0.4833, 0.9812, 0.4833, 0.9187, 0.8404, 0.9755, 0.8404, 0.9332, 0.8774, 0.941, 0.8774, 0.9834, 0.0681, 0.9885, 0.04176, 0.998, 0.04176, 0.9689, 0.0681, 0.9594, 0.3848, 0.863, 0.4007, 0.8327, 0.4299, 0.8396, 0.4139, 0.8699, 0.3346, 0.8444, 0.3187, 0.8036, 0.3346, 0.7952, 0.9691, 0.5631, 0.9691, 0.5159, 0.998, 0.5223, 0.998, 0.5696, 0.7787, 0.9069, 0.8007, 0.8841, 0.8363, 0.8841, 0.8143, 0.9069, 0.9399, 0.8243, 0.9172, 0.8308, 0.8891, 0.8077, 0.8915, 0.7736, 0.9399, 0.7641, 0.4641, 0.9146, 0.4641, 0.9727, 0.4299, 0.979, 0.4299, 0.9209, 0.8007, 0.8841, 0.7995, 0.8458, 0.8352, 0.8458, 0.8363, 0.8841, 0.2383, 0.9482, 0.2609, 0.9568, 0.2609, 0.9891, 0.2383, 0.9805, 0.2211, 0.95, 0.2383, 0.9482, 0.2383, 0.9805, 0.2211, 0.9824, 0.5424, 0.9109, 0.5341, 0.8893, 0.5404, 0.8327, 0.5782, 0.8375, 0.5782, 0.9315, 0.4325, 0.1313, 0.4685, 0.09205, 0.5206, 0.1151, 0.5436, 0.1138, 0.5741, 0.08587, 0.577, 0.141, 0.3367, 0.9334, 0.2935, 0.9327, 0.2935, 0.8756, 0.3367, 0.8763, 0.2935, 0.9765, 0.2935, 0.9334, 0.3236, 0.9522, 0.3236, 0.9953, 0.4784, 0.8567, 0.4833, 0.9146, 0.4348, 0.9124, 0.4299, 0.8545, 0.5341, 0.8524, 0.5341, 0.9187, 0.4833, 0.899, 0.4833, 0.8327, 0.4833, 0.8349, 0.4784, 0.8567, 0.4299, 0.8545, 0.4348, 0.8327, 0.5836, 0.5748, 0.5509, 0.5787, 0.5586, 0.5616, 0.5828, 0.5588, 0.04534, 0.5717, 0.04346, 0.5812, 0.02757, 0.5736, 0.02896, 0.5665, 0.5509, 0.5787, 0.5162, 0.5415, 0.5329, 0.5341, 0.5586, 0.5616, 0.4778, 0.9628, 0.4778, 0.9848, 0.4641, 0.983, 0.4641, 0.9668, 0.0, 0.0, 0.0, 0.0, 0.0, 0.0, 0.0, 0.0, 0.0, 0.0, 0.0, 0.0, 0.0, 0.0, 0.0, 0.0, 0.0, 0.0, 0.0, 0.0, 0.0, 0.0, 0.0, 0.0, 0.0, 0.0, 0.0, 0.0, 0.0, 0.0, 0.0, 0.0, 0.3352, 0.8444, 0.3352, 0.8751, 0.3187, 0.875, 0.3187, 0.8523, 0.04044, 0.5842, 0.03805, 0.5867, 0.02356, 0.5776, 0.02534, 0.5758, 0.03805, 0.5867, 0.01734, 0.6009, 0.008235, 0.5882, 0.02356, 0.5776, 0.04454, 0.5273, 0.04534, 0.5717, 0.02896, 0.5665, 0.02837, 0.5337, 0.04346, 0.5812, 0.04044, 0.5842, 0.02534, 0.5758, 0.02757, 0.5736, 0.2156, 0.9013, 0.1905, 0.9295, 0.1902, 0.9244, 0.2116, 0.9004, 0.195, 0.8756, 0.2105, 0.8775, 0.2072, 0.88, 0.194, 0.8783, 0.1714, 0.8822, 0.1742, 0.8807, 0.1762, 0.8827, 0.1738, 0.884, 0.1689, 0.9295, 0.1695, 0.8898, 0.1722, 0.8905, 0.1717, 0.9244, 0.0, 0.0, 0.0, 0.0, 0.0, 0.0, 0.0, 0.0, 0.0, 0.0, 0.0, 0.0, 0.0, 0.0, 0.0, 0.0, 0.0, 0.0, 0.0, 0.0, 0.0, 0.0, 0.0, 0.0, 0.0, 0.0, 0.0, 0.0, 0.0, 0.0, 0.0, 0.0, 0.0, 0.0, 0.0, 0.0, 0.0, 0.0, 0.0, 0.0, 0.9914, 0.7825, 0.9943, 0.8075, 0.9754, 0.8067, 0.9725, 0.7817, 0.7583, 0.9807, 0.7574, 0.9662, 0.7765, 0.9665, 0.7774, 0.981, 0.7585, 0.9821, 0.7583, 0.9807, 0.7774, 0.981, 0.7775, 0.9824, 0.9943, 0.7649, 0.9914, 0.7825, 0.9725, 0.7817, 0.9754, 0.7641, 0.1695, 0.8898, 0.1714, 0.8822, 0.1738, 0.884, 0.1722, 0.8905, 0.2105, 0.8775, 0.2156, 0.9013, 0.2116, 0.9004, 0.2072, 0.88, 0.1905, 0.9295, 0.1689, 0.9295, 0.1717, 0.9244, 0.1902, 0.9244, 0.1742, 0.8807, 0.1763, 0.8796, 0.1781, 0.8818, 0.1762, 0.8827, 0.1763, 0.8796, 0.195, 0.8756, 0.194, 0.8783, 0.1781, 0.8818, 0.2003, 0.9291, 0.1818, 0.9291, 0.1823, 0.8952, 0.2169, 0.9038, 0.2217, 0.905, 0.2003, 0.9291, 0.2169, 0.9038, 0.2174, 0.8846, 0.2217, 0.905, 0.2169, 0.9038, 0.1823, 0.8952, 0.184, 0.8886, 0.1863, 0.8874, 0.1882, 0.8864, 0.2042, 0.883, 0.2174, 0.8846, 0.2169, 0.9038, 0.7587, 0.9837, 0.7585, 0.9821, 0.7775, 0.9824, 0.7777, 0.984, 0.7574, 0.9662, 0.757, 0.9513, 0.7761, 0.9517, 0.7765, 0.9665, 0.9732, 0.2425, 0.9732, 0.2096, 0.989, 0.2093, 0.989, 0.2422, 0.1722, 0.8905, 0.1738, 0.884, 0.184, 0.8886, 0.1823, 0.8952, 0.757, 0.9513, 0.7587, 0.9338, 0.7777, 0.9341, 0.7761, 0.9517, 0.597, 0.8829, 0.5782, 0.8695, 0.5845, 0.8666, 0.5997, 0.8774, 0.9241, 0.9065, 0.9365, 0.8632, 0.9607, 0.8631, 0.9499, 0.9006, 0.1393, 0.8069, 0.1866, 0.8094, 0.1744, 0.8287, 0.1333, 0.8266, 0.3964, 0.9879, 0.3848, 0.9587, 0.3908, 0.9592, 0.4002, 0.9829, 0.8966, 0.09265, 0.867, 0.102, 0.869, 0.08126, 0.8946, 0.07312, 0.9241, 0.9678, 0.9302, 0.9307, 0.9545, 0.9309, 0.9492, 0.9631, 0.9365, 0.9307, 0.9241, 0.9065, 0.9499, 0.9006, 0.9607, 0.9217, 0.9107, 0.09559, 0.8966, 0.09265, 0.8946, 0.07312, 0.9068, 0.07566, 0.9302, 0.9926, 0.9241, 0.9678, 0.9492, 0.9631, 0.9545, 0.9847, 0.7014, 0.947, 0.6735, 0.9552, 0.6735, 0.9121, 0.7014, 0.9039, 0.2609, 0.9564, 0.2875, 0.9589, 0.2875, 0.9975, 0.2609, 0.995, 0.5927, 0.8365, 0.6046, 0.8327, 0.6059, 0.8367, 0.5963, 0.8397, 0.4154, 0.9894, 0.3964, 0.9879, 0.4002, 0.9829, 0.4156, 0.9841, 0.3848, 0.9587, 0.4154, 0.9342, 0.4156, 0.9393, 0.3908, 0.9592, 0.5782, 0.8695, 0.5927, 0.8365, 0.5963, 0.8397, 0.5845, 0.8666, 0.6046, 0.8327, 0.6306, 0.8369, 0.6271, 0.8401, 0.6059, 0.8367, 0.9951, 0.1157, 0.9744, 0.1089, 0.9732, 0.09351, 0.9951, 0.08052, 0.6306, 0.8955, 0.6002, 0.9093, 0.585, 0.8984, 0.5968, 0.8716, 0.6064, 0.8686, 0.6059, 0.8367, 0.6271, 0.8401, 0.6276, 0.872, 0.6064, 0.8686, 0.3783, 0.9555, 0.3783, 0.9816, 0.338, 0.9745, 0.338, 0.9484, 0.7205, 0.9472, 0.7014, 0.947, 0.7014, 0.9039, 0.7205, 0.9041, 0.5963, 0.8397, 0.6059, 0.8367, 0.6064, 0.8686, 0.5968, 0.8716, 0.3781, 0.938, 0.3783, 0.9555, 0.338, 0.9484, 0.3377, 0.9309, 0.05342, 0.9311, 0.07971, 0.9409, 0.05146, 0.9594, 0.2355, 0.4156, 0.178, 0.3796, 0.1739, 0.4048, 0.2005, 0.4288, 0.05195, 0.4247, 0.1007, 0.3304, 0.2457, 0.3155, 0.4656, 0.2998, 0.5139, 0.3354, 0.449, 0.4289, 0.3377, 0.3384, 0.3408, 0.3174, 0.3703, 0.3179, 0.343, 0.3015, 0.3501, 0.2519, 0.5307, 0.2965, 0.4656, 0.2998, 0.3501, 0.2519, 0.3872, 0.1976, 0.408, 0.2174, 0.4286, 0.1948, 0.4191, 0.1509, 0.4325, 0.1313, 0.577, 0.141, 0.5507, 0.3238, 0.5307, 0.2965, 0.577, 0.141, 0.5898, 0.213, 0.5828, 0.2592, 0.6157, 0.2649, 0.6726, 0.3214, 0.9788, 0.9367, 0.9607, 0.9083, 0.9669, 0.873, 0.9905, 0.8631, 0.9905, 0.931, 0.05342, 0.9311, 0.04176, 0.9221, 0.07971, 0.8756, 0.05342, 0.9311, 0.07971, 0.8756, 0.07971, 0.9409, 0.6735, 0.8072, 0.6903, 0.7641, 0.7263, 0.779, 0.7095, 0.8221, 0.6903, 0.889, 0.6735, 0.8072, 0.7095, 0.8221, 0.7263, 0.9039, 0.1618, 0.9379, 0.1689, 0.9618, 0.158, 0.9618, 0.3403, 0.8959, 0.3474, 0.8433, 0.3848, 0.8327, 0.3777, 0.8854, 0.3474, 0.9309, 0.3377, 0.9195, 0.3751, 0.9089, 0.3848, 0.9204, 0.02453, 0.8756, 0.03571, 0.8989, 0.04176, 0.9518, 0.0, 0.9518, 0.0005273, 0.8797, 0.8513, 0.8534, 0.8404, 0.7861, 0.8781, 0.7957, 0.8891, 0.8631, 0.8404, 0.7861, 0.8513, 0.7641, 0.8891, 0.7738, 0.8781, 0.7957, 0.3377, 0.9195, 0.3403, 0.8959, 0.3777, 0.8854, 0.3751, 0.9089, 0.116, 0.9514, 0.116, 0.9933, 0.07971, 0.991, 0.07971, 0.9491, 0.1208, 0.8864, 0.1208, 0.9313, 0.1171, 0.9266, 0.1171, 0.8913, 0.4299, 0.9351, 0.4299, 0.9663, 0.4166, 0.9654, 0.4166, 0.9342, 0.8313, 0.9181, 0.8368, 0.9622, 0.8225, 0.9605, 0.8169, 0.9164, 0.1208, 0.9313, 0.09587, 0.9491, 0.09746, 0.9406, 0.1171, 0.9266, 0.5338, 0.9638, 0.5338, 0.9854, 0.5207, 0.9866, 0.5207, 0.965, 0.9313, 0.4922, 0.894, 0.481, 0.8989, 0.4713, 0.9362, 0.4826, 0.8368, 0.9085, 0.8313, 0.9181, 0.8169, 0.9164, 0.8225, 0.9069, 0.8368, 0.9622, 0.8336, 0.9849, 0.8193, 0.9832, 0.8225, 0.9605, 0.5136, 0.9488, 0.5207, 0.9188, 0.5338, 0.9187, 0.5267, 0.9487, 0.5207, 0.9638, 0.5136, 0.9488, 0.5267, 0.9487, 0.5338, 0.9637, 0.08549, 0.8884, 0.1172, 0.8756, 0.1143, 0.8828, 0.0893, 0.8929, 0.09587, 0.9491, 0.07971, 0.9253, 0.08476, 0.9219, 0.09746, 0.9406, 0.07971, 0.9253, 0.08549, 0.8884, 0.0893, 0.8929, 0.08476, 0.9219, 0.3257, 0.6319, 0.3187, 0.6209, 0.322, 0.6158, 0.3275, 0.6245, 0.5341, 0.9706, 0.5387, 0.9416, 0.5636, 0.9315, 0.5664, 0.94, 0.5664, 0.94, 0.5664, 0.9753, 0.5468, 0.9893, 0.5341, 0.9706, 0.3275, 0.6245, 0.322, 0.6158, 0.3318, 0.6157, 0.3373, 0.6244, 0.8785, 0.9759, 0.8785, 0.9573, 0.8894, 0.9624, 0.8894, 0.981, 0.322, 0.6158, 0.3275, 0.5813, 0.3373, 0.5812, 0.3318, 0.6157, 0.8776, 0.9573, 0.8776, 0.9351, 0.8894, 0.9332, 0.8894, 0.9554, 0.9732, 0.1442, 0.9776, 0.1167, 0.9848, 0.1157, 0.9803, 0.1432, 0.3331, 0.5076, 0.3255, 0.5624, 0.3187, 0.5633, 0.3263, 0.5085, 0.6103, 0.9128, 0.6103, 0.9609, 0.608, 0.9571, 0.608, 0.9173, 0.3331, 0.5574, 0.3331, 0.5328, 0.3363, 0.5373, 0.3363, 0.5577, 0.5706, 0.9408, 0.5715, 0.9315, 0.5782, 0.9342, 0.5773, 0.9434, 0.9776, 0.1764, 0.9732, 0.1442, 0.9803, 0.1432, 0.9848, 0.1754, 0.3255, 0.5624, 0.3331, 0.5803, 0.3263, 0.5812, 0.3187, 0.5633, 0.5715, 0.9687, 0.5706, 0.9408, 0.5773, 0.9434, 0.5782, 0.9713, 0.3187, 0.7901, 0.3187, 0.7679, 0.3364, 0.7729, 0.3365, 0.7952, 0.9893, 0.06011, 0.9922, 0.07101, 0.9761, 0.08052, 0.9732, 0.06962, 0.5782, 0.9504, 0.5841, 0.9215, 0.5863, 0.9246, 0.5814, 0.9485, 0.5992, 0.9093, 0.6103, 0.9128, 0.608, 0.9173, 0.5988, 0.9145, 0.5996, 0.9795, 0.5782, 0.9504, 0.5814, 0.9485, 0.5991, 0.9725, 0.6103, 0.9609, 0.5996, 0.9795, 0.5991, 0.9725, 0.608, 0.9571, 0.9957, 0.6622, 0.9868, 0.6776, 0.9691, 0.6535, 0.974, 0.6296, 0.974, 0.6296, 0.9865, 0.6195, 0.9957, 0.6224, 0.9957, 0.6622, 0.9562, 0.838, 0.9712, 0.8433, 0.9712, 0.8625, 0.9562, 0.8572, 0.9922, 0.03959, 0.9893, 0.06011, 0.9732, 0.06962, 0.9761, 0.04909, 0.3372, 0.6996, 0.3372, 0.7436, 0.3187, 0.7376, 0.3187, 0.6935, 0.3187, 0.7679, 0.3187, 0.7436, 0.3365, 0.7487, 0.3364, 0.7729, 0.0156, 0.9728, 0.001502, 0.9803, 0.0, 0.9518, 0.692, 0.327, 0.6946, 0.2772, 0.6868, 0.2867, 0.6726, 0.2839, 0.7402, 0.1906, 0.78, 0.2421, 0.7833, 0.2901, 0.7946, 0.2928, 0.8088, 0.2795, 0.8298, 0.3066, 0.8012, 0.3989, 0.7818, 0.3949, 0.4886, 0.7286, 0.4906, 0.7645, 0.4633, 0.8327, 0.4262, 0.8224, 0.3804, 0.7703, 0.3865, 0.7504, 0.367, 0.7526, 0.3433, 0.6744, 0.3377, 0.6561, 0.5107, 0.7105, 0.4886, 0.7286, 0.3377, 0.6561, 0.4246, 0.654, 0.4438, 0.6442, 0.451, 0.6341, 0.525, 0.7392, 0.5107, 0.7105, 0.5509, 0.5787, 0.5836, 0.5748, 0.6735, 0.6184, 0.6735, 0.6457, 0.6143, 0.637, 0.5995, 0.6765, 0.6735, 0.7117, 0.6735, 0.7638, 0.0156, 0.9728, 0.0, 0.9518, 0.03159, 0.9572, 0.9691, 0.5918, 0.9784, 0.5775, 0.9927, 0.5795, 1.0, 0.5696, 1.0, 0.6195, 0.0156, 0.9728, 0.03159, 1.0, 0.001502, 0.9803, 0.7349, 0.9919, 0.7263, 0.9656, 0.7484, 0.9638, 0.757, 0.9902, 0.4641, 0.9525, 0.4641, 0.9146, 0.4833, 0.9249, 0.4833, 0.9628, 0.6374, 0.919, 0.6306, 0.9003, 0.6624, 0.8858, 0.6691, 0.9045, 0.6306, 0.9003, 0.6374, 0.8784, 0.6691, 0.8639, 0.6624, 0.8858, 0.1566, 0.9431, 0.1566, 0.9852, 0.1208, 0.98, 0.1208, 0.9379, 0.7263, 0.9051, 0.736, 0.8793, 0.772, 0.8793, 0.7623, 0.9051, 0.641, 0.919, 0.6683, 0.9287, 0.67, 0.9731, 0.6306, 0.9731, 0.978, 0.5159, 0.9807, 0.4962, 0.9895, 0.4983, 0.9807, 0.4962, 0.9706, 0.4751, 0.9691, 0.444, 0.9895, 0.4289, 0.9895, 0.4983, 0.3368, 0.9729, 0.3236, 0.9367, 0.3368, 0.9334, 0.1689, 0.9868, 0.1689, 0.9295, 0.199, 0.9411, 0.199, 0.9983, 0.7326, 0.9338, 0.7263, 0.9051, 0.7623, 0.9051, 0.7687, 0.9338, 0.6374, 0.8784, 0.6355, 0.8472, 0.6672, 0.8327, 0.6691, 0.8639, 0.722, 0.9872, 0.7113, 0.9662, 0.7262, 0.9552, 0.7262, 0.9846, 0.9691, 0.7271, 0.9963, 0.7317, 0.9963, 0.7598, 0.9691, 0.7552, 0.9897, 0.272, 0.9732, 0.2678, 0.9732, 0.2425, 0.9897, 0.2467, 0.3376, 0.5328, 0.3331, 0.5315, 0.3331, 0.5076, 0.3376, 0.5088, 0.9148, 0.8604, 0.8891, 0.8599, 0.8891, 0.8308, 0.9148, 0.8313, 0.5222, 0.4442, 0.5268, 0.4522, 0.487, 0.4534, 0.4706, 0.4376, 0.1723, 0.4801, 0.184, 0.4766, 0.184, 0.4766, 0.1723, 0.4801, 0.1835, 0.4928, 0.177, 0.5172, 0.177, 0.5172, 0.1835, 0.4928, 0.1723, 0.4801, 0.184, 0.4766, 0.1835, 0.4928, 0.177, 0.5172, 0.1576, 0.5184, 0.5268, 0.4522, 0.487, 0.4534, 0.487, 0.4534, 0.5268, 0.4522, 0.184, 0.4766, 0.1835, 0.4928, 0.1835, 0.4928, 0.184, 0.4766, 0.177, 0.5172, 0.1576, 0.5184, 0.1576, 0.5184, 0.177, 0.5172, 0.5222, 0.4442, 0.5268, 0.4522, 0.5268, 0.4522, 0.5222, 0.4442, 0.487, 0.4534, 0.4706, 0.4376, 0.4706, 0.4376, 0.487, 0.4534, 0.8767, 0.7259, 0.88, 0.7429, 0.88, 0.7429, 0.8767, 0.7259, 0.3005, 0.09474, 0.3244, 0.09211, 0.3244, 0.09211, 0.3005, 0.09474, 0.8375, 0.7353, 0.8531, 0.7158, 0.8531, 0.7158, 0.8375, 0.7353, 0.3107, 0.1406, 0.3175, 0.1083, 0.3175, 0.1083, 0.3107, 0.1406, 0.8328, 0.7641, 0.8243, 0.7448, 0.8243, 0.7448, 0.8328, 0.7641, 0.3377, 0.1417, 0.3107, 0.1406, 0.3107, 0.1406, 0.3377, 0.1417, 0.3005, 0.09474, 0.3244, 0.09211, 0.3244, 0.09211, 0.3005, 0.09474, 0.8375, 0.7353, 0.8531, 0.7158, 0.8531, 0.7158, 0.8375, 0.7353, 0.3377, 0.1417, 0.3107, 0.1406, 0.3107, 0.1406, 0.3377, 0.1417, 0.8767, 0.7259, 0.88, 0.7429, 0.88, 0.7429, 0.8767, 0.7259, 0.3175, 0.1083, 0.3005, 0.09474, 0.3005, 0.09474, 0.3175, 0.1083, 0.8243, 0.7448, 0.8375, 0.7353, 0.8375, 0.7353, 0.8243, 0.7448, 0.8531, 0.7158, 0.8767, 0.7259, 0.8767, 0.7259, 0.8531, 0.7158, 0.3005, 0.09474, 0.3244, 0.09211, 0.3244, 0.09211, 0.3005, 0.09474, 0.8375, 0.7353, 0.8531, 0.7158, 0.8531, 0.7158, 0.8375, 0.7353, 0.3107, 0.1406, 0.3175, 0.1083, 0.3175, 0.1083, 0.3107, 0.1406, 0.8328, 0.7641, 0.8243, 0.7448, 0.8243, 0.7448, 0.8328, 0.7641, 0.3175, 0.1083, 0.3005, 0.09474, 0.3005, 0.09474, 0.3175, 0.1083, 0.8243, 0.7448, 0.8375, 0.7353, 0.8375, 0.7353, 0.8243, 0.7448, 0.8531, 0.7158, 0.8767, 0.7259, 0.8767, 0.7259, 0.8531, 0.7158, 0.8328, 0.7641, 0.8243, 0.7448, 0.8243, 0.7448, 0.8328, 0.7641, 0.3107, 0.1406, 0.3175, 0.1083, 0.3175, 0.1083, 0.3107, 0.1406, 0.8375, 0.7353, 0.8531, 0.7158, 0.8767, 0.7259, 0.88, 0.7429, 0.8487, 0.7641, 0.3377, 0.1417, 0.3107, 0.1406, 0.3175, 0.1083, 0.3377, 0.1037, 0.8328, 0.7641, 0.8243, 0.7448, 0.8375, 0.7353, 0.8487, 0.7641, 0.3175, 0.1083, 0.3005, 0.09474, 0.3244, 0.09211, 0.3377, 0.1037, 0.3377, 0.1417, 0.3107, 0.1406, 0.3107, 0.1406, 0.3377, 0.1417, 0.8767, 0.7259, 0.88, 0.7429, 0.88, 0.7429, 0.8767, 0.7259, 0.3175, 0.1083, 0.3005, 0.09474, 0.3005, 0.09474, 0.3175, 0.1083, 0.8243, 0.7448, 0.8375, 0.7353, 0.8375, 0.7353, 0.8243, 0.7448, 0.8531, 0.7158, 0.8767, 0.7259, 0.8767, 0.7259, 0.8531, 0.7158, 0.7818, 0.5923, 0.809, 0.5844, 0.8111, 0.6102, 0.7907, 0.6151, 0.809, 0.5844, 0.7792, 0.5795, 0.7688, 0.5276, 0.8144, 0.5088, 0.8101, 0.4748, 0.778, 0.4577, 0.757, 0.4685, 0.755, 0.4289, 0.8951, 0.4331, 0.9058, 0.4505, 0.8928, 0.4517, 0.894, 0.481, 0.9313, 0.4922, 0.9609, 0.5407, 0.7907, 0.6151, 0.8111, 0.6102, 0.809, 0.5844, 0.9609, 0.5407, 0.9656, 0.6218, 0.9527, 0.6157, 0.9301, 0.6341, 0.9353, 0.6463, 0.9671, 0.6479, 0.9691, 0.6824, 0.88, 0.7429, 0.8767, 0.7259, 0.8531, 0.7158, 0.8375, 0.7353, 0.7668, 0.5981, 0.7734, 0.6159, 0.7907, 0.6151, 0.8375, 0.7353, 0.8243, 0.7448, 0.8328, 0.7641, 0.7289, 0.7641, 0.7205, 0.7507, 0.6735, 0.6762, 0.7101, 0.6511, 0.7037, 0.6228, 0.9732, 0.4084, 0.9529, 0.4177, 0.8678, 0.4121, 0.8541, 0.3908, 0.8229, 0.3903, 0.8012, 0.3989, 0.8298, 0.3066, 0.9047, 0.283, 0.8976, 0.3115, 0.9147, 0.3044, 0.9094, 0.2815, 0.9643, 0.2642, 0.9732, 0.3158, 0.9572, 0.3242, 0.9732, 0.3651, 0.7818, 0.5923, 0.7907, 0.6151, 0.7734, 0.6159, 0.7668, 0.5981, 0.9732, 0.4191, 0.9529, 0.4177, 0.9732, 0.4084, 0.7818, 0.5923, 0.7792, 0.5795, 0.809, 0.5844, 0.809, 0.5844, 0.8111, 0.6102, 0.8111, 0.6102, 0.809, 0.5844, 0.7792, 0.5795, 0.809, 0.5844, 0.809, 0.5844, 0.7792, 0.5795, 0.3546, 0.771, 0.367, 0.7526, 0.3865, 0.7504, 0.3804, 0.7703, 0.3377, 0.6561, 0.3433, 0.6744, 0.3383, 0.67, 0.3546, 0.771, 0.3804, 0.7703, 0.4262, 0.8224, 0.3865, 0.7504, 0.3804, 0.7703, 0.3804, 0.7703, 0.3865, 0.7504, 0.3546, 0.771, 0.367, 0.7526, 0.367, 0.7526, 0.3546, 0.771, 0.3804, 0.7703, 0.3546, 0.771, 0.3546, 0.771, 0.3804, 0.7703, 0.367, 0.7526, 0.3865, 0.7504, 0.3865, 0.7504, 0.367, 0.7526, 0.1695, 0.1037, 0.144, 0.1178, 0.1423, 0.09269, 0.1596, 0.08651, 0.144, 0.1178, 0.1423, 0.09269, 0.1423, 0.09269, 0.144, 0.1178, 0.1596, 0.08651, 0.176, 0.09076, 0.176, 0.09076, 0.1596, 0.08651, 0.1596, 0.08651, 0.176, 0.09076, 0.1928, 0.1068, 0.1695, 0.1037, 0.1928, 0.1068, 0.1695, 0.1037, 0.1695, 0.1037, 0.1928, 0.1068, 0.1695, 0.1037, 0.144, 0.1178, 0.144, 0.1178, 0.1695, 0.1037, 0.1423, 0.09269, 0.1596, 0.08651, 0.1596, 0.08651, 0.1423, 0.09269, 0.176, 0.09076, 0.1928, 0.1068, 0.1928, 0.1068, 0.176, 0.09076, 0.1219, 0.2262, 0.1643, 0.2472, 0.1643, 0.2472, 0.1219, 0.2262, 0.1007, 0.3304, 0.113, 0.2784, 0.1513, 0.2841, 0.1643, 0.2472, 0.2457, 0.3155, 0.1513, 0.2841, 0.113, 0.2784, 0.113, 0.2784, 0.1513, 0.2841, 0.09953, 0.2429, 0.1219, 0.2262, 0.1219, 0.2262, 0.09953, 0.2429, 0.1643, 0.2472, 0.1513, 0.2841, 0.1513, 0.2841, 0.1643, 0.2472, 0.113, 0.2784, 0.09953, 0.2429, 0.09953, 0.2429, 0.113, 0.2784, 0.1219, 0.2262, 0.1643, 0.2472, 0.1643, 0.2472, 0.1219, 0.2262, 0.09953, 0.2429, 0.1219, 0.2262, 0.1219, 0.2262, 0.09953, 0.2429, 0.1513, 0.2841, 0.113, 0.2784, 0.113, 0.2784, 0.1513, 0.2841, 0.09953, 0.2429, 0.1219, 0.2262, 0.1219, 0.2262, 0.09953, 0.2429, 0.1643, 0.2472, 0.1513, 0.2841, 0.1513, 0.2841, 0.1643, 0.2472, 0.113, 0.2784, 0.09953, 0.2429, 0.09953, 0.2429, 0.113, 0.2784, 0.1513, 0.2841, 0.113, 0.2784, 0.09953, 0.2429, 0.1219, 0.2262, 0.1643, 0.2472, 0.1643, 0.2472, 0.1513, 0.2841, 0.1513, 0.2841, 0.1643, 0.2472, 0.113, 0.2784, 0.09953, 0.2429, 0.09953, 0.2429, 0.113, 0.2784, 0.1219, 0.2262, 0.1643, 0.2472, 0.1643, 0.2472, 0.1219, 0.2262, 0.1513, 0.2841, 0.113, 0.2784, 0.113, 0.2784, 0.1513, 0.2841, 0.299, 0.2546, 0.2828, 0.2603, 0.2828, 0.2603, 0.299, 0.2546, 0.2457, 0.3155, 0.2777, 0.2454, 0.2816, 0.2569, 0.2828, 0.2603, 0.299, 0.2546, 0.3029, 0.2496, 0.3377, 0.2502, 0.2816, 0.2569, 0.2777, 0.2454, 0.2777, 0.2454, 0.2816, 0.2569, 0.277, 0.2336, 0.2822, 0.2289, 0.2822, 0.2289, 0.277, 0.2336, 0.3029, 0.2496, 0.299, 0.2546, 0.299, 0.2546, 0.3029, 0.2496, 0.2828, 0.2603, 0.2816, 0.2569, 0.2816, 0.2569, 0.2828, 0.2603, 0.2777, 0.2454, 0.277, 0.2336, 0.277, 0.2336, 0.2777, 0.2454, 0.2822, 0.2289, 0.3029, 0.2496, 0.3029, 0.2496, 0.2822, 0.2289, 0.299, 0.2546, 0.2828, 0.2603, 0.2828, 0.2603, 0.299, 0.2546, 0.299, 0.2546, 0.2828, 0.2603, 0.2816, 0.2569, 0.2777, 0.2454, 0.277, 0.2336, 0.2822, 0.2289, 0.3029, 0.2496, 0.3433, 0.6744, 0.3387, 0.6812, 0.3387, 0.6812, 0.3433, 0.6744, 0.3387, 0.6812, 0.3433, 0.6744, 0.367, 0.7526, 0.3546, 0.771, 0.3418, 0.7618, 0.2828, 0.2603, 0.2816, 0.2569, 0.2816, 0.2569, 0.2828, 0.2603, 0.1264, 0.002159, 0.1176, 0.01354, 0.1098, 0.0, 0.3383, 0.67, 0.3433, 0.6744, 0.3387, 0.6812, 0.14, 0.003916, 0.1608, 0.02326, 0.1561, 0.03959, 0.1252, 0.02681, 0.1176, 0.01354, 0.1264, 0.002159, 0.3383, 0.67, 0.3433, 0.6744, 0.3433, 0.6744, 0.3383, 0.67, 0.3029, 0.2496, 0.299, 0.2546, 0.299, 0.2546, 0.3029, 0.2496, 0.14, 0.003916, 0.1608, 0.02326, 0.1608, 0.02326, 0.14, 0.003916, 0.1176, 0.01354, 0.1264, 0.002159, 0.1264, 0.002159, 0.1176, 0.01354, 0.2822, 0.2289, 0.3029, 0.2496, 0.3029, 0.2496, 0.2822, 0.2289, 0.1252, 0.02681, 0.1176, 0.01354, 0.1176, 0.01354, 0.1252, 0.02681, 0.1561, 0.03959, 0.1252, 0.02681, 0.1252, 0.02681, 0.1561, 0.03959, 0.277, 0.2336, 0.2822, 0.2289, 0.2822, 0.2289, 0.277, 0.2336, 0.1608, 0.02326, 0.1561, 0.03959, 0.1561, 0.03959, 0.1608, 0.02326, 0.2777, 0.2454, 0.277, 0.2336, 0.277, 0.2336, 0.2777, 0.2454, 0.2816, 0.2569, 0.2777, 0.2454, 0.2777, 0.2454, 0.2816, 0.2569, 0.6224, 0.214, 0.6157, 0.2649, 0.5828, 0.2592, 0.5898, 0.213, 0.6726, 0.3214, 0.6157, 0.2649, 0.6224, 0.214, 0.5898, 0.213, 0.577, 0.141, 0.6726, 0.1844, 0.6224, 0.214, 0.6157, 0.2649, 0.6157, 0.2649, 0.6224, 0.214, 0.5828, 0.2592, 0.5898, 0.213, 0.5898, 0.213, 0.5828, 0.2592, 0.6157, 0.2649, 0.5828, 0.2592, 0.5828, 0.2592, 0.6157, 0.2649, 0.5898, 0.213, 0.6224, 0.214, 0.6224, 0.214, 0.5898, 0.213, 0.9671, 0.6479, 0.9353, 0.6463, 0.9301, 0.6341, 0.9527, 0.6157, 0.9656, 0.6218, 0.9671, 0.6479, 0.9353, 0.6463, 0.9353, 0.6463, 0.9671, 0.6479, 0.9301, 0.6341, 0.9527, 0.6157, 0.9527, 0.6157, 0.9301, 0.6341, 0.343, 0.3015, 0.3703, 0.3179, 0.3408, 0.3174, 0.343, 0.3015, 0.3703, 0.3179, 0.3703, 0.3179, 0.343, 0.3015, 0.9353, 0.6463, 0.9301, 0.6341, 0.9301, 0.6341, 0.9353, 0.6463, 0.9527, 0.6157, 0.9656, 0.6218, 0.9656, 0.6218, 0.9527, 0.6157, 0.3703, 0.3179, 0.3408, 0.3174, 0.3408, 0.3174, 0.3703, 0.3179, 0.02651, 0.1145, 0.02344, 0.1109, 0.02344, 0.1109, 0.02651, 0.1145, 0.1252, 0.02681, 0.06304, 0.1011, 0.04978, 0.09327, 0.03328, 0.09905, 0.02344, 0.1109, 0.0, 0.09665, 0.1098, 0.0, 0.1176, 0.01354, 0.02651, 0.1145, 0.02344, 0.1109, 0.02344, 0.1109, 0.02651, 0.1145, 0.03328, 0.09905, 0.04978, 0.09327, 0.04978, 0.09327, 0.03328, 0.09905, 0.06304, 0.1011, 0.05448, 0.1136, 0.05448, 0.1136, 0.06304, 0.1011, 0.04024, 0.1226, 0.02651, 0.1145, 0.02651, 0.1145, 0.04024, 0.1226, 0.02344, 0.1109, 0.03328, 0.09905, 0.03328, 0.09905, 0.02344, 0.1109, 0.04978, 0.09327, 0.06304, 0.1011, 0.06304, 0.1011, 0.04978, 0.09327, 0.05448, 0.1136, 0.04024, 0.1226, 0.04024, 0.1226, 0.05448, 0.1136, 0.02344, 0.1109, 0.03328, 0.09905, 0.03328, 0.09905, 0.02344, 0.1109, 0.03328, 0.09905, 0.04978, 0.09327, 0.04978, 0.09327, 0.03328, 0.09905, 0.06304, 0.1011, 0.05448, 0.1136, 0.05448, 0.1136, 0.06304, 0.1011, 0.04024, 0.1226, 0.02651, 0.1145, 0.02651, 0.1145, 0.04024, 0.1226, 0.02344, 0.1109, 0.03328, 0.09905, 0.03328, 0.09905, 0.02344, 0.1109, 0.04978, 0.09327, 0.06304, 0.1011, 0.06304, 0.1011, 0.04978, 0.09327, 0.05448, 0.1136, 0.04024, 0.1226, 0.04024, 0.1226, 0.05448, 0.1136, 0.03328, 0.09905, 0.04978, 0.09327, 0.06304, 0.1011, 0.05448, 0.1136, 0.04024, 0.1226, 0.02651, 0.1145, 0.02344, 0.1109, 0.04978, 0.09327, 0.06304, 0.1011, 0.06304, 0.1011, 0.04978, 0.09327, 0.05448, 0.1136, 0.04024, 0.1226, 0.04024, 0.1226, 0.05448, 0.1136, 0.02651, 0.1145, 0.02344, 0.1109, 0.02344, 0.1109, 0.02651, 0.1145, 0.03328, 0.09905, 0.04978, 0.09327, 0.04978, 0.09327, 0.03328, 0.09905, 0.06304, 0.1011, 0.05448, 0.1136, 0.05448, 0.1136, 0.06304, 0.1011, 0.04024, 0.1226, 0.02651, 0.1145, 0.02651, 0.1145, 0.04024, 0.1226, 0.451, 0.6341, 0.4438, 0.6442, 0.4246, 0.654, 0.4229, 0.6383, 0.4458, 0.6286, 0.4458, 0.6286, 0.451, 0.6341, 0.451, 0.6341, 0.4458, 0.6286, 0.4458, 0.6286, 0.4229, 0.6383, 0.4246, 0.654, 0.3377, 0.6561, 0.4248, 0.5386, 0.5162, 0.5415, 0.5509, 0.5787, 0.5107, 0.7105, 0.451, 0.6341, 0.4438, 0.6442, 0.4246, 0.654, 0.4246, 0.654, 0.4438, 0.6442, 0.4229, 0.6383, 0.4458, 0.6286, 0.4458, 0.6286, 0.4229, 0.6383, 0.451, 0.6341, 0.4438, 0.6442, 0.4438, 0.6442, 0.451, 0.6341, 0.4246, 0.654, 0.4229, 0.6383, 0.4229, 0.6383, 0.4246, 0.654])
me_cube.materials.append(mat_material)
me_cube.use_remesh_preserve_volume = False
me_cube.use_remesh_preserve_attributes = False
me_cube.use_mirror_vertex_groups = False
me_cube.update()

# ---- objects
ob_cube = bpy.data.objects.new('Cube', me_cube)
ob_lamp = bpy.data.objects.new('Lamp', light_lamp)
ob_camera = bpy.data.objects.new('Camera', cam_camera)

# ---- transforms, parenting, visibility, modifiers, constraints
ob_cube.location = (0.0, 0.0, 0.0)
ob_cube.lock_rotations_4d = False
ob_cube.empty_display_type = 'ARROWS'
ob_cube.lineart.crease_threshold = 0.0
ob_lamp.location = (4.076, 1.005, 5.904)
ob_lamp.rotation_euler = (0.6503, 0.05522, 1.866)
ob_lamp.lock_rotations_4d = False
ob_lamp.empty_display_type = 'ARROWS'
ob_lamp.color = (0.0, 0.0, 0.0, 0.0)
ob_lamp.lineart.crease_threshold = 0.0
ob_camera.location = (7.481, -6.508, 5.344)
ob_camera.rotation_euler = (1.109, 0.0, 0.8149)
ob_camera.lock_rotations_4d = False
ob_camera.empty_display_type = 'ARROWS'
ob_camera.color = (0.0, 0.0, 0.0, 0.0)
ob_camera.display_type = 'WIRE'
ob_camera.lineart.crease_threshold = 0.0

# ---- collection membership
col_collection_1.objects.link(ob_cube)
col_collection_1.objects.link(ob_lamp)
col_collection_1.objects.link(ob_camera)

# ---- scene / render settings (as saved in the file)
scene.camera = ob_camera
scene.frame_start = 1; scene.frame_end = 250; scene.frame_set(0)
scene.render.engine = 'BLENDER_EEVEE_NEXT'
scene.render.resolution_percentage = 50
scene.render.dither_intensity = 0.0
scene.cycles.use_denoising = False
scene.cycles.samples = 128
scene.cycles.sampling_pattern = 'TABULATED_SOBOL'
scene.cycles.use_adaptive_sampling = False
scene.cycles.use_light_tree = False
scene.cycles.blur_glossy = 0.0
scene.cycles.sample_clamp_indirect = 0.0
scene.view_settings.view_transform = 'Standard'
bpy.context.view_layer.update()
